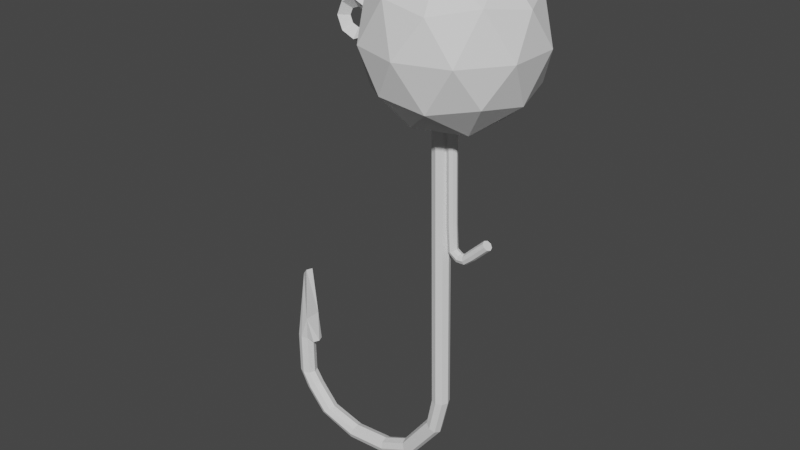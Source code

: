 # Source: fishingTackle.blend  (saved by Blender 3.6.14; exported with 4.5.12 LTS)
import bpy
from mathutils import Matrix  # noqa: F401  (used for matrix-valued properties, if any)

bpy.ops.wm.read_factory_settings(use_empty=True)
scene = bpy.context.scene
scene.name = 'Scene'

# ---- collections
col_collection = bpy.data.collections.new('Collection'); scene.collection.children.link(col_collection)

# ---- world
world_world = bpy.data.worlds.new('World'); scene.world = world_world
world_world.use_nodes = True; world_world.node_tree.nodes.clear()
_N = world_world.node_tree.nodes; _L = world_world.node_tree.links
n0 = _N.new('ShaderNodeOutputWorld'); n0.name = 'World Output'; n0.location = (300, 300)
n1 = _N.new('ShaderNodeBackground'); n1.name = 'Background'; n1.location = (10, 300)
n1.inputs[0].default_value = (0.05088, 0.05088, 0.05088, 1.0)
_L.new(n1.outputs[0], n0.inputs[0])
n0.is_active_output = True
world_world.color = (0.05088, 0.05088, 0.05088)
world_world.use_sun_shadow = False
world_world.sun_shadow_jitter_overblur = 0.0

# ---- meshes
me_icosphere = bpy.data.meshes.new('Icosphere')
me_icosphere.from_pydata([(-0.1576, 0.1094, -0.8405), (-0.235, 0.07739, -0.8405), (-0.2671, -3.231e-09, -0.8405), (-0.235, -0.07739, -0.8405), (-0.1576, -0.1094, -0.8405), (-0.08023, -0.07739, -0.8405), (-0.04817, -3.231e-09, -0.8405), (-0.08023, 0.07739, -0.8405), (-0.08943, 0.1094, -4.625), (-0.1668, 0.07739, -4.625), (-0.1989, -2.605e-07, -4.625), (-0.1668, -0.07739, -4.625), (-0.08943, -0.1094, -4.625), (-0.01204, -0.07739, -4.625), (0.02002, -2.605e-07, -4.625), (-0.01204, 0.07739, -4.625), (-0.1803, 0.1094, -5.046), (-0.2424, 0.07739, -4.999), (-0.2682, -2.777e-07, -4.98), (-0.2424, -0.07739, -4.999), (-0.1803, -0.1094, -5.046), (-0.1183, -0.07739, -5.092), (-0.09253, -2.602e-07, -5.111), (-0.1183, 0.07739, -5.092), (-0.5883, 0.1094, -5.581), (-0.6342, 0.07739, -5.519), (-0.6533, -3.171e-07, -5.493), (-0.6342, -0.07739, -5.519), (-0.5883, -0.1094, -5.581), (-0.5424, -0.07739, -5.643), (-0.5233, -2.934e-07, -5.669), (-0.5424, 0.07739, -5.643), (-0.9651, 0.1094, -5.75), (-0.9775, 0.07739, -5.673), (-0.9826, -3.175e-07, -5.642), (-0.9775, -0.07739, -5.673), (-0.9651, -0.1094, -5.75), (-0.9527, -0.07739, -5.826), (-0.9475, -2.884e-07, -5.858), (-0.9527, 0.07739, -5.826), (-1.509, 0.1094, -5.781), (-1.486, 0.07739, -5.707), (-1.477, -3.094e-07, -5.676), (-1.486, -0.07739, -5.707), (-1.509, -0.1094, -5.781), (-1.531, -0.07739, -5.855), (-1.54, -2.812e-07, -5.886), (-1.531, 0.07739, -5.855), (-1.978, 0.1094, -5.638), (-1.92, 0.07739, -5.587), (-1.896, -5.207e-07, -5.566), (-1.92, -0.07739, -5.587), (-1.978, -0.1094, -5.638), (-2.036, -0.07739, -5.689), (-2.06, -5.013e-07, -5.71), (-2.036, 0.07739, -5.689), (-2.231, 0.1094, -5.351), (-2.164, 0.07739, -5.312), (-2.137, -1.107e-06, -5.295), (-2.164, -0.07739, -5.312), (-2.231, -0.1094, -5.351), (-2.297, -0.07739, -5.391), (-2.325, -1.092e-06, -5.407), (-2.297, 0.07739, -5.391), (-2.35, 0.1094, -5.151), (-2.272, 0.07739, -5.15), (-2.24, -1.305e-06, -5.15), (-2.272, -0.07739, -5.15), (-2.35, -0.1094, -5.151), (-2.427, -0.07739, -5.152), (-2.459, -1.304e-06, -5.153), (-2.427, 0.07739, -5.152), (-2.357, 0.1094, -4.595), (-2.279, 0.07739, -4.594), (-2.247, -1.912e-06, -4.594), (-2.279, -0.07739, -4.594), (-2.357, -0.1094, -4.595), (-2.434, -0.07739, -4.596), (-2.466, -1.912e-06, -4.597), (-2.434, 0.07739, -4.596), (-2.244, 0.1094, -4.267), (-2.167, 0.07739, -4.614), (-2.135, -2.995e-06, -4.614), (-2.167, -0.07739, -4.614), (-2.244, -0.1094, -4.267), (-2.288, -0.07739, -3.602), (-2.32, -2.975e-06, -3.603), (-2.288, 0.07739, -3.602), (-0.01199, 0.06358, -0.9591), (-0.05695, 0.04495, -0.9591), (-0.07557, 3.012e-07, -0.9591), (-0.05695, -0.04495, -0.9591), (-0.01199, -0.06358, -0.9591), (0.03296, -0.04495, -0.9591), (0.05158, 3.012e-07, -0.9591), (0.03296, 0.04495, -0.9591), (0.01998, 0.06358, -2.174), (-0.02486, 0.04495, -2.177), (-0.04344, 3.005e-07, -2.178), (-0.02486, -0.04495, -2.177), (0.01998, -0.06358, -2.174), (0.06483, -0.04495, -2.171), (0.0834, 2.994e-07, -2.17), (0.06483, 0.04495, -2.171), (0.04251, 0.06358, -2.497), (0.003364, 0.04495, -2.519), (-0.01285, 3.033e-07, -2.528), (0.003364, -0.04495, -2.519), (0.04251, -0.06358, -2.497), (0.08165, -0.04495, -2.475), (0.09786, 2.949e-07, -2.466), (0.08165, 0.04495, -2.475), (0.1339, 0.06358, -2.559), (0.1178, 0.04495, -2.601), (0.1112, 3.048e-07, -2.619), (0.1178, -0.04495, -2.601), (0.1339, -0.06357, -2.559), (0.1499, -0.04495, -2.517), (0.1566, 2.888e-07, -2.5), (0.1499, 0.04495, -2.517), (0.2162, 0.06358, -2.555), (0.228, 0.04495, -2.598), (0.2329, 3.033e-07, -2.616), (0.228, -0.04495, -2.598), (0.2162, -0.06357, -2.555), (0.2044, -0.04495, -2.511), (0.1995, 2.869e-07, -2.493), (0.2044, 0.04495, -2.511), (0.2996, 0.06358, -2.48), (0.3307, 0.04495, -2.513), (0.3436, 3e-07, -2.526), (0.3307, -0.04495, -2.513), (0.2996, -0.06357, -2.48), (0.2684, -0.04495, -2.448), (0.2555, 2.877e-07, -2.434), (0.2684, 0.04495, -2.448), (0.5088, 0.06358, -2.279), (0.54, 0.04495, -2.312), (0.5529, 2.764e-07, -2.325), (0.54, -0.04495, -2.312), (0.5088, -0.06357, -2.279), (0.4777, -0.04495, -2.247), (0.4648, 2.641e-07, -2.233), (0.4777, 0.04495, -2.247), (-1.237e-10, 1.237e-09, -1.053), (0.7503, -0.5451, -0.4801), (-0.2866, -0.882, -0.4801), (-0.9274, 1.237e-09, -0.4801), (-0.2866, 0.882, -0.4801), (0.7503, 0.5451, -0.4801), (0.2866, -0.882, 0.4473), (-0.7503, -0.5451, 0.4473), (-0.7503, 0.5451, 0.4473), (0.2866, 0.882, 0.4473), (0.9274, 1.237e-09, 0.4473), (-1.237e-10, 1.237e-09, 1.021), (-0.1684, -0.5184, -0.8984), (0.441, -0.3204, -0.8984), (0.2726, -0.8388, -0.5615), (0.882, 1.237e-09, -0.5615), (0.441, 0.3204, -0.8984), (-0.5451, 1.237e-09, -0.8984), (-0.7136, -0.5184, -0.5615), (-0.1684, 0.5184, -0.8984), (-0.7136, 0.5184, -0.5615), (0.2726, 0.8388, -0.5615), (0.9861, -0.3204, -0.01636), (0.9861, 0.3204, -0.01636), (-1.237e-10, -1.037, -0.01636), (0.6095, -0.8388, -0.01636), (-0.9861, -0.3204, -0.01636), (-0.6095, -0.8388, -0.01636), (-0.6095, 0.8388, -0.01636), (-0.9861, 0.3204, -0.01636), (0.6095, 0.8388, -0.01636), (-1.237e-10, 1.037, -0.01636), (0.7136, -0.5184, 0.5288), (-0.2726, -0.8388, 0.5288), (-0.882, 1.237e-09, 0.5288), (-0.2726, 0.8388, 0.5288), (0.7136, 0.5184, 0.5288), (0.1684, -0.5184, 0.8657), (0.5451, 1.237e-09, 0.8656), (-0.441, -0.3204, 0.8657), (-0.441, 0.3204, 0.8657), (0.1684, 0.5184, 0.8657)], [], [(1, 0, 7, 6, 5, 4, 3, 2), (15, 8, 16, 23), (6, 7, 15, 14), (4, 5, 13, 12), (2, 3, 11, 10), (0, 1, 9, 8), (7, 0, 8, 15), (5, 6, 14, 13), (3, 4, 12, 11), (1, 2, 10, 9), (20, 21, 29, 28), (13, 14, 22, 21), (11, 12, 20, 19), (9, 10, 18, 17), (14, 15, 23, 22), (12, 13, 21, 20), (10, 11, 19, 18), (8, 9, 17, 16), (30, 31, 39, 38), (18, 19, 27, 26), (16, 17, 25, 24), (23, 16, 24, 31), (21, 22, 30, 29), (19, 20, 28, 27), (17, 18, 26, 25), (22, 23, 31, 30), (37, 38, 46, 45), (28, 29, 37, 36), (26, 27, 35, 34), (24, 25, 33, 32), (31, 24, 32, 39), (29, 30, 38, 37), (27, 28, 36, 35), (25, 26, 34, 33), (40, 41, 49, 48), (35, 36, 44, 43), (33, 34, 42, 41), (38, 39, 47, 46), (36, 37, 45, 44), (34, 35, 43, 42), (32, 33, 41, 40), (39, 32, 40, 47), (54, 55, 63, 62), (47, 40, 48, 55), (45, 46, 54, 53), (43, 44, 52, 51), (41, 42, 50, 49), (46, 47, 55, 54), (44, 45, 53, 52), (42, 43, 51, 50), (57, 58, 66, 65), (52, 53, 61, 60), (50, 51, 59, 58), (48, 49, 57, 56), (55, 48, 56, 63), (53, 54, 62, 61), (51, 52, 60, 59), (49, 50, 58, 57), (71, 64, 72, 79), (62, 63, 71, 70), (60, 61, 69, 68), (58, 59, 67, 66), (56, 57, 65, 64), (63, 56, 64, 71), (61, 62, 70, 69), (59, 60, 68, 67), (74, 75, 83, 82), (69, 70, 78, 77), (67, 68, 76, 75), (65, 66, 74, 73), (70, 71, 79, 78), (68, 69, 77, 76), (66, 67, 75, 74), (64, 65, 73, 72), (81, 82, 83, 84, 85, 86, 87, 80), (72, 73, 81, 80), (79, 72, 80, 87), (77, 78, 86, 85), (75, 76, 84, 83), (73, 74, 82, 81), (78, 79, 87, 86), (76, 77, 85, 84), (89, 88, 95, 94, 93, 92, 91, 90), (97, 98, 106, 105), (95, 88, 96, 103), (93, 94, 102, 101), (91, 92, 100, 99), (89, 90, 98, 97), (94, 95, 103, 102), (92, 93, 101, 100), (90, 91, 99, 98), (88, 89, 97, 96), (111, 104, 112, 119), (102, 103, 111, 110), (100, 101, 109, 108), (98, 99, 107, 106), (96, 97, 105, 104), (103, 96, 104, 111), (101, 102, 110, 109), (99, 100, 108, 107), (114, 115, 123, 122), (109, 110, 118, 117), (107, 108, 116, 115), (105, 106, 114, 113), (110, 111, 119, 118), (108, 109, 117, 116), (106, 107, 115, 114), (104, 105, 113, 112), (126, 127, 135, 134), (112, 113, 121, 120), (119, 112, 120, 127), (117, 118, 126, 125), (115, 116, 124, 123), (113, 114, 122, 121), (118, 119, 127, 126), (116, 117, 125, 124), (131, 132, 140, 139), (124, 125, 133, 132), (122, 123, 131, 130), (120, 121, 129, 128), (127, 120, 128, 135), (125, 126, 134, 133), (123, 124, 132, 131), (121, 122, 130, 129), (137, 138, 139, 140, 141, 142, 143, 136), (129, 130, 138, 137), (134, 135, 143, 142), (132, 133, 141, 140), (130, 131, 139, 138), (128, 129, 137, 136), (135, 128, 136, 143), (133, 134, 142, 141), (144, 157, 156), (145, 157, 159), (144, 156, 161), (144, 161, 163), (144, 163, 160), (145, 159, 166), (146, 158, 168), (147, 162, 170), (148, 164, 172), (149, 165, 174), (145, 166, 169), (146, 168, 171), (147, 170, 173), (148, 172, 175), (149, 174, 167), (150, 176, 181), (151, 177, 183), (152, 178, 184), (153, 179, 185), (154, 180, 182), (182, 185, 155), (182, 180, 185), (180, 153, 185), (185, 184, 155), (185, 179, 184), (179, 152, 184), (184, 183, 155), (184, 178, 183), (178, 151, 183), (183, 181, 155), (183, 177, 181), (177, 150, 181), (181, 182, 155), (181, 176, 182), (176, 154, 182), (167, 180, 154), (167, 174, 180), (174, 153, 180), (175, 179, 153), (175, 172, 179), (172, 152, 179), (173, 178, 152), (173, 170, 178), (170, 151, 178), (171, 177, 151), (171, 168, 177), (168, 150, 177), (169, 176, 150), (169, 166, 176), (166, 154, 176), (174, 175, 153), (174, 165, 175), (165, 148, 175), (172, 173, 152), (172, 164, 173), (164, 147, 173), (170, 171, 151), (170, 162, 171), (162, 146, 171), (168, 169, 150), (168, 158, 169), (158, 145, 169), (166, 167, 154), (166, 159, 167), (159, 149, 167), (160, 165, 149), (160, 163, 165), (163, 148, 165), (163, 164, 148), (163, 161, 164), (161, 147, 164), (161, 162, 147), (161, 156, 162), (156, 146, 162), (159, 160, 149), (159, 157, 160), (157, 144, 160), (156, 158, 146), (156, 157, 158), (157, 145, 158)])
_uv = me_icosphere.uv_layers.new(name='UVMap')
_uv.uv.foreach_set('vector', [0.0, 0.0, 0.0, 0.0, 0.0, 0.0, 0.0, 0.0, 0.0, 0.0, 0.0, 0.0, 0.0, 0.0, 0.0, 0.0, 0.0, 0.0, 0.0, 0.0, 0.0, 0.0, 0.0, 0.0, 0.0, 0.0, 0.0, 0.0, 0.0, 0.0, 0.0, 0.0, 0.0, 0.0, 0.0, 0.0, 0.0, 0.0, 0.0, 0.0, 0.0, 0.0, 0.0, 0.0, 0.0, 0.0, 0.0, 0.0, 0.0, 0.0, 0.0, 0.0, 0.0, 0.0, 0.0, 0.0, 0.0, 0.0, 0.0, 0.0, 0.0, 0.0, 0.0, 0.0, 0.0, 0.0, 0.0, 0.0, 0.0, 0.0, 0.0, 0.0, 0.0, 0.0, 0.0, 0.0, 0.0, 0.0, 0.0, 0.0, 0.0, 0.0, 0.0, 0.0, 0.0, 0.0, 0.0, 0.0, 0.0, 0.0, 0.0, 0.0, 0.0, 0.0, 0.0, 0.0, 0.0, 0.0, 0.0, 0.0, 0.0, 0.0, 0.0, 0.0, 0.0, 0.0, 0.0, 0.0, 0.0, 0.0, 0.0, 0.0, 0.0, 0.0, 0.0, 0.0, 0.0, 0.0, 0.0, 0.0, 0.0, 0.0, 0.0, 0.0, 0.0, 0.0, 0.0, 0.0, 0.0, 0.0, 0.0, 0.0, 0.0, 0.0, 0.0, 0.0, 0.0, 0.0, 0.0, 0.0, 0.0, 0.0, 0.0, 0.0, 0.0, 0.0, 0.0, 0.0, 0.0, 0.0, 0.0, 0.0, 0.0, 0.0, 0.0, 0.0, 0.0, 0.0, 0.0, 0.0, 0.0, 0.0, 0.0, 0.0, 0.0, 0.0, 0.0, 0.0, 0.0, 0.0, 0.0, 0.0, 0.0, 0.0, 0.0, 0.0, 0.0, 0.0, 0.0, 0.0, 0.0, 0.0, 0.0, 0.0, 0.0, 0.0, 0.0, 0.0, 0.0, 0.0, 0.0, 0.0, 0.0, 0.0, 0.0, 0.0, 0.0, 0.0, 0.0, 0.0, 0.0, 0.0, 0.0, 0.0, 0.0, 0.0, 0.0, 0.0, 0.0, 0.0, 0.0, 0.0, 0.0, 0.0, 0.0, 0.0, 0.0, 0.0, 0.0, 0.0, 0.0, 0.0, 0.0, 0.0, 0.0, 0.0, 0.0, 0.0, 0.0, 0.0, 0.0, 0.0, 0.0, 0.0, 0.0, 0.0, 0.0, 0.0, 0.0, 0.0, 0.0, 0.0, 0.0, 0.0, 0.0, 0.0, 0.0, 0.0, 0.0, 0.0, 0.0, 0.0, 0.0, 0.0, 0.0, 0.0, 0.0, 0.0, 0.0, 0.0, 0.0, 0.0, 0.0, 0.0, 0.0, 0.0, 0.0, 0.0, 0.0, 0.0, 0.0, 0.0, 0.0, 0.0, 0.0, 0.0, 0.0, 0.0, 0.0, 0.0, 0.0, 0.0, 0.0, 0.0, 0.0, 0.0, 0.0, 0.0, 0.0, 0.0, 0.0, 0.0, 0.0, 0.0, 0.0, 0.0, 0.0, 0.0, 0.0, 0.0, 0.0, 0.0, 0.0, 0.0, 0.0, 0.0, 0.0, 0.0, 0.0, 0.0, 0.0, 0.0, 0.0, 0.0, 0.0, 0.0, 0.0, 0.0, 0.0, 0.0, 0.0, 0.0, 0.0, 0.0, 0.0, 0.0, 0.0, 0.0, 0.0, 0.0, 0.0, 0.0, 0.0, 0.0, 0.0, 0.0, 0.0, 0.0, 0.0, 0.0, 0.0, 0.0, 0.0, 0.0, 0.0, 0.0, 0.0, 0.0, 0.0, 0.0, 0.0, 0.0, 0.0, 0.0, 0.0, 0.0, 0.0, 0.0, 0.0, 0.0, 0.0, 0.0, 0.0, 0.0, 0.0, 0.0, 0.0, 0.0, 0.0, 0.0, 0.0, 0.0, 0.0, 0.0, 0.0, 0.0, 0.0, 0.0, 0.0, 0.0, 0.0, 0.0, 0.0, 0.0, 0.0, 0.0, 0.0, 0.0, 0.0, 0.0, 0.0, 0.0, 0.0, 0.0, 0.0, 0.0, 0.0, 0.0, 0.0, 0.0, 0.0, 0.0, 0.0, 0.0, 0.0, 0.0, 0.0, 0.0, 0.0, 0.0, 0.0, 0.0, 0.0, 0.0, 0.0, 0.0, 0.0, 0.0, 0.0, 0.0, 0.0, 0.0, 0.0, 0.0, 0.0, 0.0, 0.0, 0.0, 0.0, 0.0, 0.0, 0.0, 0.0, 0.0, 0.0, 0.0, 0.0, 0.0, 0.0, 0.0, 0.0, 0.0, 0.0, 0.0, 0.0, 0.0, 0.0, 0.0, 0.0, 0.0, 0.0, 0.0, 0.0, 0.0, 0.0, 0.0, 0.0, 0.0, 0.0, 0.0, 0.0, 0.0, 0.0, 0.0, 0.0, 0.0, 0.0, 0.0, 0.0, 0.0, 0.0, 0.0, 0.0, 0.0, 0.0, 0.0, 0.0, 0.0, 0.0, 0.0, 0.0, 0.0, 0.0, 0.0, 0.0, 0.0, 0.0, 0.0, 0.0, 0.0, 0.0, 0.0, 0.0, 0.0, 0.0, 0.0, 0.0, 0.0, 0.0, 0.0, 0.0, 0.0, 0.0, 0.0, 0.0, 0.0, 0.0, 0.0, 0.0, 0.0, 0.0, 0.0, 0.0, 0.0, 0.0, 0.0, 0.0, 0.0, 0.0, 0.0, 0.0, 0.0, 0.0, 0.0, 0.0, 0.0, 0.0, 0.0, 0.0, 0.0, 0.0, 0.0, 0.0, 0.0, 0.0, 0.0, 0.0, 0.0, 0.0, 0.0, 0.0, 0.0, 0.0, 0.0, 0.0, 0.0, 0.0, 0.0, 0.0, 0.0, 0.0, 0.0, 0.0, 0.0, 0.0, 0.0, 0.0, 0.0, 0.0, 0.0, 0.0, 0.0, 0.0, 0.0, 0.0, 0.0, 0.0, 0.0, 0.0, 0.0, 0.0, 0.0, 0.0, 0.0, 0.0, 0.0, 0.0, 0.0, 0.0, 0.0, 0.0, 0.0, 0.0, 0.0, 0.0, 0.0, 0.0, 0.0, 0.0, 0.0, 0.0, 0.0, 0.0, 0.0, 0.0, 0.0, 0.0, 0.0, 0.0, 0.0, 0.0, 0.0, 0.0, 0.0, 0.0, 0.0, 0.0, 0.0, 0.0, 0.0, 0.0, 0.0, 0.0, 0.0, 0.0, 0.0, 0.0, 0.0, 0.0, 0.0, 0.0, 0.0, 0.0, 0.0, 0.0, 0.0, 0.0, 0.0, 0.0, 0.0, 0.0, 0.0, 0.0, 0.0, 0.0, 0.0, 0.0, 0.0, 0.0, 0.0, 0.0, 0.0, 0.0, 0.0, 0.0, 0.0, 0.0, 0.0, 0.0, 0.0, 0.0, 0.0, 0.0, 0.0, 0.0, 0.0, 0.0, 0.0, 0.0, 0.0, 0.0, 0.0, 0.0, 0.0, 0.0, 0.0, 0.0, 0.0, 0.0, 0.0, 0.0, 0.0, 0.0, 0.0, 0.0, 0.0, 0.0, 0.0, 0.0, 0.0, 0.0, 0.0, 0.0, 0.0, 0.0, 0.0, 0.0, 0.0, 0.0, 0.0, 0.0, 0.0, 0.0, 0.0, 0.0, 0.0, 0.0, 0.0, 0.0, 0.0, 0.0, 0.0, 0.0, 0.0, 0.0, 0.0, 0.0, 0.0, 0.0, 0.0, 0.0, 0.0, 0.0, 0.0, 0.0, 0.0, 0.0, 0.0, 0.0, 0.0, 0.0, 0.0, 0.0, 0.0, 0.0, 0.0, 0.0, 0.0, 0.0, 0.0, 0.0, 0.0, 0.0, 0.0, 0.0, 0.0, 0.0, 0.0, 0.0, 0.0, 0.0, 0.0, 0.0, 0.0, 0.0, 0.0, 0.0, 0.0, 0.0, 0.0, 0.0, 0.0, 0.0, 0.0, 0.0, 0.0, 0.0, 0.0, 0.0, 0.0, 0.0, 0.0, 0.0, 0.0, 0.0, 0.0, 0.0, 0.0, 0.0, 0.0, 0.0, 0.0, 0.0, 0.0, 0.0, 0.0, 0.0, 0.0, 0.0, 0.0, 0.0, 0.0, 0.0, 0.0, 0.0, 0.0, 0.0, 0.0, 0.0, 0.0, 0.0, 0.0, 0.0, 0.0, 0.0, 0.0, 0.0, 0.0, 0.0, 0.0, 0.0, 0.0, 0.0, 0.0, 0.0, 0.0, 0.0, 0.0, 0.0, 0.0, 0.0, 0.0, 0.0, 0.0, 0.0, 0.0, 0.0, 0.0, 0.0, 0.0, 0.0, 0.0, 0.0, 0.0, 0.0, 0.0, 0.0, 0.0, 0.0, 0.0, 0.0, 0.0, 0.0, 0.0, 0.0, 0.0, 0.0, 0.0, 0.0, 0.0, 0.0, 0.0, 0.0, 0.0, 0.0, 0.0, 0.0, 0.0, 0.0, 0.0, 0.0, 0.0, 0.0, 0.0, 0.0, 0.0, 0.0, 0.0, 0.0, 0.0, 0.0, 0.0, 0.0, 0.0, 0.0, 0.0, 0.0, 0.0, 0.0, 0.0, 0.0, 0.0, 0.0, 0.0, 0.0, 0.0, 0.0, 0.0, 0.0, 0.0, 0.0, 0.0, 0.0, 0.0, 0.0, 0.0, 0.0, 0.0, 0.0, 0.0, 0.0, 0.0, 0.0, 0.0, 0.0, 0.0, 0.0, 0.0, 0.0, 0.0, 0.0, 0.0, 0.0, 0.0, 0.0, 0.0, 0.0, 0.0, 0.0, 0.0, 0.0, 0.0, 0.0, 0.0, 0.0, 0.0, 0.0, 0.0, 0.0, 0.0, 0.0, 0.0, 0.0, 0.0, 0.0, 0.0, 0.0, 0.0, 0.0, 0.0, 0.0, 0.0, 0.0, 0.0, 0.0, 0.0, 0.0, 0.0, 0.0, 0.0, 0.0, 0.0, 0.0, 0.0, 0.0, 0.0, 0.0, 0.0, 0.0, 0.0, 0.0, 0.0, 0.0, 0.0, 0.0, 0.0, 0.0, 0.0, 0.0, 0.0, 0.0, 0.0, 0.0, 0.0, 0.0, 0.0, 0.0, 0.0, 0.0, 0.0, 0.0, 0.0, 0.0, 0.0, 0.0, 0.0, 0.0, 0.0, 0.0, 0.0, 0.0, 0.0, 0.0, 0.0, 0.0, 0.0, 0.0, 0.0, 0.0, 0.0, 0.0, 0.0, 0.0, 0.0, 0.0, 0.0, 0.0, 0.0, 0.0, 0.0, 0.0, 0.0, 0.0, 0.0, 0.0, 0.0, 0.0, 0.0, 0.0, 0.0, 0.0, 0.0, 0.0, 0.0, 0.0, 0.0, 0.0, 0.0, 0.0, 0.0, 0.0, 0.0, 0.0, 0.0, 0.0, 0.0, 0.0, 0.0, 0.0, 0.0, 0.0, 0.0, 0.0, 0.0, 0.0, 0.0, 0.0, 0.0, 0.0, 0.0, 0.0, 0.0, 0.0, 0.0, 0.0, 0.0, 0.0, 0.0, 0.0, 0.0, 0.0, 0.0, 0.0, 0.0, 0.0, 0.0, 0.0, 0.0, 0.0, 0.0, 0.0, 0.0, 0.0, 0.0, 0.0, 0.0, 0.0, 0.0, 0.0, 0.0, 0.0, 0.0, 0.0, 0.0, 0.0, 0.0, 0.0, 0.0, 0.0, 0.0, 0.0, 0.0, 0.0, 0.0, 0.0, 0.0, 0.0, 0.0, 0.1818, 0.0, 0.2273, 0.07873, 0.1364, 0.07873, 0.2727, 0.1575, 0.3182, 0.07873, 0.3636, 0.1575, 0.9091, 0.0, 0.9545, 0.07873, 0.8636, 0.07873, 0.7273, 0.0, 0.7727, 0.07873, 0.6818, 0.07873, 0.5455, 0.0, 0.5909, 0.07873, 0.5, 0.07873, 0.2727, 0.1575, 0.3636, 0.1575, 0.3182, 0.2362, 0.09091, 0.1575, 0.1818, 0.1575, 0.1364, 0.2362, 0.8182, 0.1575, 0.9091, 0.1575, 0.8636, 0.2362, 0.6364, 0.1575, 0.7273, 0.1575, 0.6818, 0.2362, 0.4545, 0.1575, 0.5455, 0.1575, 0.5, 0.2362, 0.2727, 0.1575, 0.3182, 0.2362, 0.2273, 0.2362, 0.09091, 0.1575, 0.1364, 0.2362, 0.04546, 0.2362, 0.8182, 0.1575, 0.8636, 0.2362, 0.7727, 0.2362, 0.6364, 0.1575, 0.6818, 0.2362, 0.5909, 0.2362, 0.4545, 0.1575, 0.5, 0.2362, 0.4091, 0.2362, 0.1818, 0.3149, 0.2727, 0.3149, 0.2273, 0.3937, 0.0, 0.3149, 0.09091, 0.3149, 0.04546, 0.3937, 0.7273, 0.3149, 0.8182, 0.3149, 0.7727, 0.3937, 0.5455, 0.3149, 0.6364, 0.3149, 0.5909, 0.3937, 0.3636, 0.3149, 0.4545, 0.3149, 0.4091, 0.3937, 0.4091, 0.3937, 0.5, 0.3937, 0.4545, 0.4724, 0.4091, 0.3937, 0.4545, 0.3149, 0.5, 0.3937, 0.4545, 0.3149, 0.5455, 0.3149, 0.5, 0.3937, 0.5909, 0.3937, 0.6818, 0.3937, 0.6364, 0.4724, 0.5909, 0.3937, 0.6364, 0.3149, 0.6818, 0.3937, 0.6364, 0.3149, 0.7273, 0.3149, 0.6818, 0.3937, 0.7727, 0.3937, 0.8636, 0.3937, 0.8182, 0.4724, 0.7727, 0.3937, 0.8182, 0.3149, 0.8636, 0.3937, 0.8182, 0.3149, 0.9091, 0.3149, 0.8636, 0.3937, 0.04546, 0.3937, 0.1364, 0.3937, 0.09091, 0.4724, 0.04546, 0.3937, 0.09091, 0.3149, 0.1364, 0.3937, 0.09091, 0.3149, 0.1818, 0.3149, 0.1364, 0.3937, 0.2273, 0.3937, 0.3182, 0.3937, 0.2727, 0.4724, 0.2273, 0.3937, 0.2727, 0.3149, 0.3182, 0.3937, 0.2727, 0.3149, 0.3636, 0.3149, 0.3182, 0.3937, 0.4091, 0.2362, 0.4545, 0.3149, 0.3636, 0.3149, 0.4091, 0.2362, 0.5, 0.2362, 0.4545, 0.3149, 0.5, 0.2362, 0.5455, 0.3149, 0.4545, 0.3149, 0.5909, 0.2362, 0.6364, 0.3149, 0.5455, 0.3149, 0.5909, 0.2362, 0.6818, 0.2362, 0.6364, 0.3149, 0.6818, 0.2362, 0.7273, 0.3149, 0.6364, 0.3149, 0.7727, 0.2362, 0.8182, 0.3149, 0.7273, 0.3149, 0.7727, 0.2362, 0.8636, 0.2362, 0.8182, 0.3149, 0.8636, 0.2362, 0.9091, 0.3149, 0.8182, 0.3149, 0.04546, 0.2362, 0.09091, 0.3149, 0.0, 0.3149, 0.04546, 0.2362, 0.1364, 0.2362, 0.09091, 0.3149, 0.1364, 0.2362, 0.1818, 0.3149, 0.09091, 0.3149, 0.2273, 0.2362, 0.2727, 0.3149, 0.1818, 0.3149, 0.2273, 0.2362, 0.3182, 0.2362, 0.2727, 0.3149, 0.3182, 0.2362, 0.3636, 0.3149, 0.2727, 0.3149, 0.5, 0.2362, 0.5909, 0.2362, 0.5455, 0.3149, 0.5, 0.2362, 0.5455, 0.1575, 0.5909, 0.2362, 0.5455, 0.1575, 0.6364, 0.1575, 0.5909, 0.2362, 0.6818, 0.2362, 0.7727, 0.2362, 0.7273, 0.3149, 0.6818, 0.2362, 0.7273, 0.1575, 0.7727, 0.2362, 0.7273, 0.1575, 0.8182, 0.1575, 0.7727, 0.2362, 0.8636, 0.2362, 0.9545, 0.2362, 0.9091, 0.3149, 0.8636, 0.2362, 0.9091, 0.1575, 0.9545, 0.2362, 0.9091, 0.1575, 1.0, 0.1575, 0.9545, 0.2362, 0.1364, 0.2362, 0.2273, 0.2362, 0.1818, 0.3149, 0.1364, 0.2362, 0.1818, 0.1575, 0.2273, 0.2362, 0.1818, 0.1575, 0.2727, 0.1575, 0.2273, 0.2362, 0.3182, 0.2362, 0.4091, 0.2362, 0.3636, 0.3149, 0.3182, 0.2362, 0.3636, 0.1575, 0.4091, 0.2362, 0.3636, 0.1575, 0.4545, 0.1575, 0.4091, 0.2362, 0.5, 0.07873, 0.5455, 0.1575, 0.4545, 0.1575, 0.5, 0.07873, 0.5909, 0.07873, 0.5455, 0.1575, 0.5909, 0.07873, 0.6364, 0.1575, 0.5455, 0.1575, 0.6818, 0.07873, 0.7273, 0.1575, 0.6364, 0.1575, 0.6818, 0.07873, 0.7727, 0.07873, 0.7273, 0.1575, 0.7727, 0.07873, 0.8182, 0.1575, 0.7273, 0.1575, 0.8636, 0.07873, 0.9091, 0.1575, 0.8182, 0.1575, 0.8636, 0.07873, 0.9545, 0.07873, 0.9091, 0.1575, 0.9545, 0.07873, 1.0, 0.1575, 0.9091, 0.1575, 0.3636, 0.1575, 0.4091, 0.07873, 0.4545, 0.1575, 0.3636, 0.1575, 0.3182, 0.07873, 0.4091, 0.07873, 0.3182, 0.07873, 0.3636, 0.0, 0.4091, 0.07873, 0.1364, 0.07873, 0.1818, 0.1575, 0.09091, 0.1575, 0.1364, 0.07873, 0.2273, 0.07873, 0.1818, 0.1575, 0.2273, 0.07873, 0.2727, 0.1575, 0.1818, 0.1575])
me_icosphere.update()
me_torus = bpy.data.meshes.new('Torus')
me_torus.from_pydata([(-0.7541, 2.466e-07, 2.131), (-0.7961, -0.06342, 2.131), (-0.8802, 2.476e-07, 2.131), (-0.7961, 0.06342, 2.131), (-0.8157, 2.429e-07, 2.279), (-0.8454, -0.06342, 2.25), (-0.9049, 2.451e-07, 2.19), (-0.8454, 0.06342, 2.25), (-0.9644, 2.277e-07, 2.341), (-0.9644, -0.06342, 2.299), (-0.9644, 2.451e-07, 2.215), (-0.9644, 0.06342, 2.299), (-1.113, 2.429e-07, 2.279), (-1.083, -0.06342, 2.25), (-1.024, 2.451e-07, 2.19), (-1.083, 0.06342, 2.25), (-1.175, 2.466e-07, 2.131), (-1.133, -0.06342, 2.131), (-1.049, 2.476e-07, 2.131), (-1.133, 0.06342, 2.131), (-1.113, 2.58e-07, 1.982), (-1.083, -0.06342, 2.012), (-1.024, 2.552e-07, 2.071), (-1.083, 0.06342, 2.012), (-0.9644, 2.58e-07, 1.92), (-0.9644, -0.06342, 1.962), (-0.9644, 2.552e-07, 2.046), (-0.9644, 0.06342, 1.962), (-0.8157, 2.58e-07, 1.982), (-0.8454, -0.06342, 2.012), (-0.9049, 2.552e-07, 2.071), (-0.8454, 0.06342, 2.012), (-0.6315, 0.03614, 2.143), (-0.6315, 0.02555, 2.117), (-0.6315, 2.946e-07, 2.107), (-0.6315, -0.02555, 2.117), (-0.6315, -0.03614, 2.143), (-0.6315, -0.02555, 2.168), (-0.6315, 2.849e-07, 2.179), (-0.6315, 0.02555, 2.168), (-0.8009, 0.03614, 2.143), (-0.8009, 0.02555, 2.117), (-0.8009, 2.946e-07, 2.107), (-0.8009, -0.02555, 2.117), (-0.8009, -0.03614, 2.143), (-0.8009, -0.02555, 2.168), (-0.8009, 2.849e-07, 2.179), (-0.8009, 0.02555, 2.168)], [], [(0, 4, 5, 1), (1, 5, 6, 2), (2, 6, 7, 3), (3, 7, 4, 0), (4, 8, 9, 5), (5, 9, 10, 6), (6, 10, 11, 7), (7, 11, 8, 4), (8, 12, 13, 9), (9, 13, 14, 10), (10, 14, 15, 11), (11, 15, 12, 8), (12, 16, 17, 13), (13, 17, 18, 14), (14, 18, 19, 15), (15, 19, 16, 12), (16, 20, 21, 17), (17, 21, 22, 18), (18, 22, 23, 19), (19, 23, 20, 16), (20, 24, 25, 21), (21, 25, 26, 22), (22, 26, 27, 23), (23, 27, 24, 20), (24, 28, 29, 25), (25, 29, 30, 26), (26, 30, 31, 27), (27, 31, 28, 24), (28, 0, 1, 29), (29, 1, 2, 30), (30, 2, 3, 31), (31, 3, 0, 28), (33, 32, 39, 38, 37, 36, 35, 34), (41, 42, 43, 44, 45, 46, 47, 40), (33, 34, 42, 41), (38, 39, 47, 46), (36, 37, 45, 44), (34, 35, 43, 42), (32, 33, 41, 40), (39, 32, 40, 47), (37, 38, 46, 45), (35, 36, 44, 43)])
_uv = me_torus.uv_layers.new(name='UVMap')
_uv.uv.foreach_set('vector', [0.5, 0.5, 0.625, 0.5, 0.625, 0.75, 0.5, 0.75, 0.5, 0.75, 0.625, 0.75, 0.625, 1.0, 0.5, 1.0, 0.5, 0.0, 0.625, 0.0, 0.625, 0.25, 0.5, 0.25, 0.5, 0.25, 0.625, 0.25, 0.625, 0.5, 0.5, 0.5, 0.625, 0.5, 0.75, 0.5, 0.75, 0.75, 0.625, 0.75, 0.625, 0.75, 0.75, 0.75, 0.75, 1.0, 0.625, 1.0, 0.625, 0.0, 0.75, 0.0, 0.75, 0.25, 0.625, 0.25, 0.625, 0.25, 0.75, 0.25, 0.75, 0.5, 0.625, 0.5, 0.75, 0.5, 0.875, 0.5, 0.875, 0.75, 0.75, 0.75, 0.75, 0.75, 0.875, 0.75, 0.875, 1.0, 0.75, 1.0, 0.75, 0.0, 0.875, 0.0, 0.875, 0.25, 0.75, 0.25, 0.75, 0.25, 0.875, 0.25, 0.875, 0.5, 0.75, 0.5, 0.875, 0.5, 1.0, 0.5, 1.0, 0.75, 0.875, 0.75, 0.875, 0.75, 1.0, 0.75, 1.0, 1.0, 0.875, 1.0, 0.875, 0.0, 1.0, 0.0, 1.0, 0.25, 0.875, 0.25, 0.875, 0.25, 1.0, 0.25, 1.0, 0.5, 0.875, 0.5, 0.0, 0.5, 0.125, 0.5, 0.125, 0.75, 0.0, 0.75, 0.0, 0.75, 0.125, 0.75, 0.125, 1.0, 0.0, 1.0, 0.0, 0.0, 0.125, 0.0, 0.125, 0.25, 0.0, 0.25, 0.0, 0.25, 0.125, 0.25, 0.125, 0.5, 0.0, 0.5, 0.125, 0.5, 0.25, 0.5, 0.25, 0.75, 0.125, 0.75, 0.125, 0.75, 0.25, 0.75, 0.25, 1.0, 0.125, 1.0, 0.125, 0.0, 0.25, 0.0, 0.25, 0.25, 0.125, 0.25, 0.125, 0.25, 0.25, 0.25, 0.25, 0.5, 0.125, 0.5, 0.25, 0.5, 0.375, 0.5, 0.375, 0.75, 0.25, 0.75, 0.25, 0.75, 0.375, 0.75, 0.375, 1.0, 0.25, 1.0, 0.25, 0.0, 0.375, 0.0, 0.375, 0.25, 0.25, 0.25, 0.25, 0.25, 0.375, 0.25, 0.375, 0.5, 0.25, 0.5, 0.375, 0.5, 0.5, 0.5, 0.5, 0.75, 0.375, 0.75, 0.375, 0.75, 0.5, 0.75, 0.5, 1.0, 0.375, 1.0, 0.375, 0.0, 0.5, 0.0, 0.5, 0.25, 0.375, 0.25, 0.375, 0.25, 0.5, 0.25, 0.5, 0.5, 0.375, 0.5, 0.0, 0.0, 0.0, 0.0, 0.0, 0.0, 0.0, 0.0, 0.0, 0.0, 0.0, 0.0, 0.0, 0.0, 0.0, 0.0, 0.0, 0.0, 0.0, 0.0, 0.0, 0.0, 0.0, 0.0, 0.0, 0.0, 0.0, 0.0, 0.0, 0.0, 0.0, 0.0, 0.0, 0.0, 0.0, 0.0, 0.0, 0.0, 0.0, 0.0, 0.0, 0.0, 0.0, 0.0, 0.0, 0.0, 0.0, 0.0, 0.0, 0.0, 0.0, 0.0, 0.0, 0.0, 0.0, 0.0, 0.0, 0.0, 0.0, 0.0, 0.0, 0.0, 0.0, 0.0, 0.0, 0.0, 0.0, 0.0, 0.0, 0.0, 0.0, 0.0, 0.0, 0.0, 0.0, 0.0, 0.0, 0.0, 0.0, 0.0, 0.0, 0.0, 0.0, 0.0, 0.0, 0.0, 0.0, 0.0, 0.0, 0.0, 0.0, 0.0, 0.0, 0.0, 0.0, 0.0])
me_torus.update()

# ---- objects
ob_icosphere = bpy.data.objects.new('Icosphere', me_icosphere)
ob_torus = bpy.data.objects.new('Torus', me_torus)

# ---- transforms, parenting, visibility, modifiers, constraints
ob_icosphere.location = (0.0, 0.0, 2.167)
ob_icosphere.scale = (0.7217, 0.7217, 0.7217)
ob_torus.location = (0.0, 0.0, 0.0)

# ---- collection membership
col_collection.objects.link(ob_icosphere)
col_collection.objects.link(ob_torus)

# ---- scene / render settings (as saved in the file)
scene.frame_start = 1; scene.frame_end = 250; scene.frame_set(1)
scene.render.engine = 'BLENDER_EEVEE_NEXT'
scene.cycles.sampling_pattern = 'TABULATED_SOBOL'
scene.view_settings.view_transform = 'Filmic'
bpy.context.view_layer.update()

# ---- added for rendering (the .blend has no active camera and no usable light): camera, sun
cam_auto = bpy.data.cameras.new('AutoCamera')
cam_auto.lens = 50.0
cam_auto.sensor_width = 36.0
cam_auto.clip_end = 1000.0
ob_auto_camera = bpy.data.objects.new('AutoCamera', cam_auto)
scene.collection.objects.link(ob_auto_camera)
ob_auto_camera.location = (4.80423, -6.40602, 4.68249)
ob_auto_camera.rotation_euler = (1.09748, -7.21219e-08, 0.694738)
scene.camera = ob_auto_camera
light_auto_sun = bpy.data.lights.new('AutoSun', 'SUN')
light_auto_sun.energy = 3.0
light_auto_sun.angle = 0.0523599
ob_auto_sun = bpy.data.objects.new('AutoSun', light_auto_sun)
scene.collection.objects.link(ob_auto_sun)
ob_auto_sun.rotation_euler = (0.872665, 0.174533, 0.523599)
bpy.context.view_layer.update()
